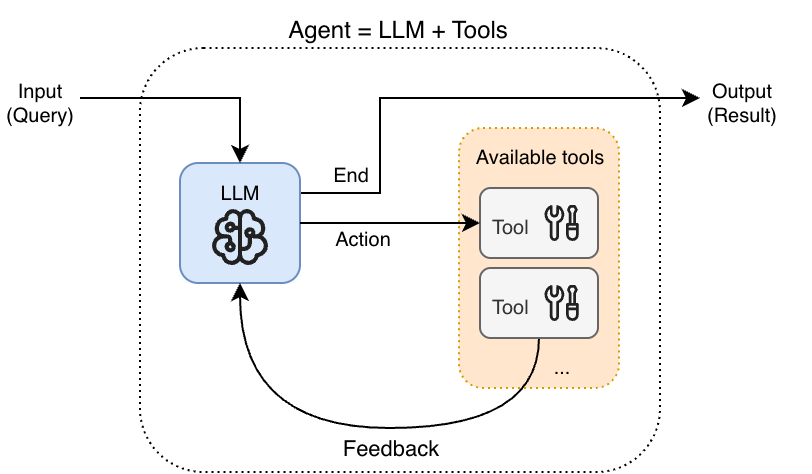

The diagram above was exported from draw.io. Its source (the exported page's mxGraphModel, read from the mxfile embedded in the PNG):
<mxGraphModel dx="555" dy="420" grid="1" gridSize="10" guides="1" tooltips="1" connect="1" arrows="1" fold="1" page="1" pageScale="1" pageWidth="480" pageHeight="330" math="0" shadow="0">
  <root>
    <mxCell id="0" />
    <mxCell id="1" parent="0" />
    <mxCell id="ci-AAhmY1KSaAOsFB1QO-23" parent="1" style="rounded=1;whiteSpace=wrap;html=1;glass=0;shadow=0;dashed=1;dashPattern=1 2;" value="" vertex="1">
      <mxGeometry height="212" width="260" x="100" y="70" as="geometry" />
    </mxCell>
    <mxCell id="ci-AAhmY1KSaAOsFB1QO-13" parent="1" style="rounded=1;whiteSpace=wrap;html=1;fillColor=#ffe6cc;dashed=1;dashPattern=1 2;verticalAlign=top;strokeColor=#d79b00;" value="&lt;font style=&quot;font-size: 10px;&quot;&gt;Available tools&lt;/font&gt;" vertex="1">
      <mxGeometry height="130" width="80" x="259.5" y="110" as="geometry" />
    </mxCell>
    <mxCell id="2pHavtaLA0zz4SChFJJH-22" edge="1" parent="1" source="ci-AAhmY1KSaAOsFB1QO-2" style="rounded=0;orthogonalLoop=1;jettySize=auto;html=1;exitX=1;exitY=0.25;exitDx=0;exitDy=0;edgeStyle=orthogonalEdgeStyle;">
      <mxGeometry relative="1" as="geometry">
        <Array as="points">
          <mxPoint x="220" y="143" />
          <mxPoint x="220" y="95" />
        </Array>
        <mxPoint x="370" y="157.20999999999998" as="sourcePoint" />
        <mxPoint x="380" y="95" as="targetPoint" />
      </mxGeometry>
    </mxCell>
    <mxCell id="ci-AAhmY1KSaAOsFB1QO-1" parent="1" style="text;html=1;whiteSpace=wrap;strokeColor=none;fillColor=none;align=center;verticalAlign=middle;rounded=0;fontSize=10;spacingTop=2;" value="Input&lt;br&gt;(Query)" vertex="1">
      <mxGeometry height="10" width="40" x="30" y="90" as="geometry" />
    </mxCell>
    <mxCell id="ci-AAhmY1KSaAOsFB1QO-2" parent="1" style="rounded=1;whiteSpace=wrap;html=1;verticalAlign=top;fillColor=#dae8fc;strokeColor=#6c8ebf;" value="&lt;font style=&quot;font-size: 10px;&quot;&gt;LLM&lt;br&gt;&lt;/font&gt;" vertex="1">
      <mxGeometry height="60" width="60" x="120" y="127.5" as="geometry" />
    </mxCell>
    <mxCell id="ci-AAhmY1KSaAOsFB1QO-3" parent="1" style="shape=image;verticalLabelPosition=bottom;labelBackgroundColor=default;verticalAlign=top;aspect=fixed;imageAspect=0;editableCssRules=.*;image=data:image/svg+xml,(base64 omitted: 4276 chars);" value="" vertex="1">
      <mxGeometry height="28" width="28" x="136" y="150.5" as="geometry" />
    </mxCell>
    <mxCell id="ci-AAhmY1KSaAOsFB1QO-6" connectable="0" parent="1" style="group" value="" vertex="1">
      <mxGeometry height="35" width="59" x="270" y="140" as="geometry" />
    </mxCell>
    <mxCell id="ci-AAhmY1KSaAOsFB1QO-7" parent="ci-AAhmY1KSaAOsFB1QO-6" style="rounded=1;whiteSpace=wrap;html=1;fillColor=#f5f5f5;fontColor=#333333;strokeColor=#666666;verticalAlign=middle;fontSize=10;align=left;spacingLeft=4;" value="&lt;font&gt;Tool&lt;/font&gt;" vertex="1">
      <mxGeometry height="35" width="59" as="geometry" />
    </mxCell>
    <mxCell id="ci-AAhmY1KSaAOsFB1QO-8" parent="ci-AAhmY1KSaAOsFB1QO-6" style="shape=image;verticalLabelPosition=bottom;labelBackgroundColor=default;verticalAlign=top;aspect=fixed;imageAspect=0;editableCssRules=.*;image=data:image/svg+xml,(base64 omitted: 2508 chars);" value="" vertex="1">
      <mxGeometry height="18" width="17.1" x="32.25" y="8.5" as="geometry" />
    </mxCell>
    <mxCell id="ci-AAhmY1KSaAOsFB1QO-12" parent="1" style="text;html=1;whiteSpace=wrap;strokeColor=none;fillColor=none;align=center;verticalAlign=middle;rounded=0;fontSize=10;spacingTop=2;" value="..." vertex="1">
      <mxGeometry height="10" width="55.5" x="283.05" y="222" as="geometry" />
    </mxCell>
    <mxCell id="ci-AAhmY1KSaAOsFB1QO-17" edge="1" parent="1" source="ci-AAhmY1KSaAOsFB1QO-2" style="edgeStyle=orthogonalEdgeStyle;rounded=0;orthogonalLoop=1;jettySize=auto;html=1;exitX=1;exitY=0.5;exitDx=0;exitDy=0;entryX=0;entryY=0.5;entryDx=0;entryDy=0;" target="ci-AAhmY1KSaAOsFB1QO-7">
      <mxGeometry relative="1" as="geometry" />
    </mxCell>
    <mxCell id="ci-AAhmY1KSaAOsFB1QO-19" connectable="0" parent="ci-AAhmY1KSaAOsFB1QO-17" style="edgeLabel;html=1;align=center;verticalAlign=middle;resizable=0;points=[];" value="&lt;font style=&quot;font-size: 10px;&quot;&gt;Action&lt;/font&gt;" vertex="1">
      <mxGeometry relative="1" x="-0.2403" y="1" as="geometry">
        <mxPoint x="-4" y="8" as="offset" />
      </mxGeometry>
    </mxCell>
    <mxCell id="ci-AAhmY1KSaAOsFB1QO-18" edge="1" parent="1" source="ci-AAhmY1KSaAOsFB1QO-10" style="edgeStyle=orthogonalEdgeStyle;rounded=0;orthogonalLoop=1;jettySize=auto;html=1;exitX=0.5;exitY=1;exitDx=0;exitDy=0;entryX=0.5;entryY=1;entryDx=0;entryDy=0;curved=1;" target="ci-AAhmY1KSaAOsFB1QO-2">
      <mxGeometry relative="1" as="geometry">
        <Array as="points">
          <mxPoint x="299" y="260" />
          <mxPoint x="150" y="260" />
        </Array>
      </mxGeometry>
    </mxCell>
    <mxCell id="ci-AAhmY1KSaAOsFB1QO-20" connectable="0" parent="ci-AAhmY1KSaAOsFB1QO-18" style="edgeLabel;html=1;align=center;verticalAlign=middle;resizable=0;points=[];" value="Feedback" vertex="1">
      <mxGeometry relative="1" x="-0.1017" as="geometry">
        <mxPoint y="10" as="offset" />
      </mxGeometry>
    </mxCell>
    <mxCell id="ci-AAhmY1KSaAOsFB1QO-10" parent="1" style="rounded=1;whiteSpace=wrap;html=1;fillColor=#f5f5f5;fontColor=#333333;strokeColor=#666666;verticalAlign=middle;fontSize=10;align=left;spacingLeft=4;" value="&lt;font&gt;Tool&lt;/font&gt;" vertex="1">
      <mxGeometry height="35" width="59" x="270" y="180" as="geometry" />
    </mxCell>
    <mxCell id="ci-AAhmY1KSaAOsFB1QO-11" parent="1" style="shape=image;verticalLabelPosition=bottom;labelBackgroundColor=default;verticalAlign=top;aspect=fixed;imageAspect=0;editableCssRules=.*;image=data:image/svg+xml,(base64 omitted: 2508 chars);" value="" vertex="1">
      <mxGeometry height="18" width="17.1" x="302.25" y="188.5" as="geometry" />
    </mxCell>
    <mxCell id="ci-AAhmY1KSaAOsFB1QO-22" parent="1" style="text;html=1;whiteSpace=wrap;strokeColor=none;fillColor=none;align=center;verticalAlign=middle;rounded=0;fontSize=10;spacingTop=2;" value="Output&lt;br&gt;(Result)" vertex="1">
      <mxGeometry height="10" width="70" x="366" y="90" as="geometry" />
    </mxCell>
    <mxCell id="ci-AAhmY1KSaAOsFB1QO-24" edge="1" parent="1" source="ci-AAhmY1KSaAOsFB1QO-1" style="rounded=0;orthogonalLoop=1;jettySize=auto;html=1;exitX=1;exitY=0.5;exitDx=0;exitDy=0;entryX=0.5;entryY=0;entryDx=0;entryDy=0;edgeStyle=orthogonalEdgeStyle;" target="ci-AAhmY1KSaAOsFB1QO-2">
      <mxGeometry relative="1" as="geometry" />
    </mxCell>
    <mxCell id="ci-AAhmY1KSaAOsFB1QO-25" parent="1" style="text;html=1;whiteSpace=wrap;strokeColor=none;fillColor=none;align=center;verticalAlign=middle;rounded=0;" value="Agent = LLM + Tools" vertex="1">
      <mxGeometry height="30" width="129.5" x="164" y="46" as="geometry" />
    </mxCell>
    <mxCell id="WA2YWAodaiNcsBrmeOo3-8" connectable="0" parent="1" style="edgeLabel;html=1;align=center;verticalAlign=middle;resizable=0;points=[];" value="&lt;font style=&quot;font-size: 10px;&quot;&gt;End&lt;/font&gt;" vertex="1">
      <mxGeometry x="271" y="163" as="geometry">
        <mxPoint x="-66" y="-30" as="offset" />
      </mxGeometry>
    </mxCell>
  </root>
</mxGraphModel>